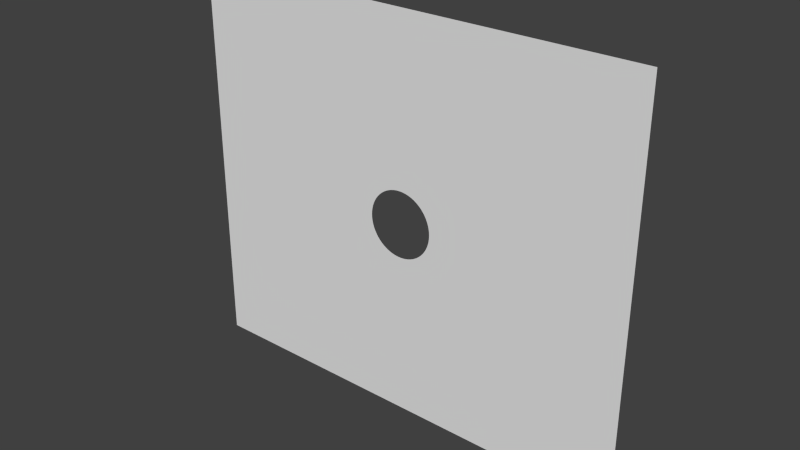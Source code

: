 # Source: Flashlight.blend  (saved by Blender 2.73.0; exported with 4.5.12 LTS)
import bpy
from mathutils import Matrix  # noqa: F401  (used for matrix-valued properties, if any)

bpy.ops.wm.read_factory_settings(use_empty=True)
scene = bpy.context.scene
scene.name = 'Scene'

# ---- collections
col_collection_1 = bpy.data.collections.new('Collection 1'); scene.collection.children.link(col_collection_1)

# ---- world
world_world = bpy.data.worlds.new('World'); scene.world = world_world
world_world.color = (0.05088, 0.05088, 0.05088)
world_world.use_sun_shadow = False
world_world.sun_shadow_jitter_overblur = 0.0
world_world.cycles.sampling_method = 'MANUAL'
world_world.cycles.sample_map_resolution = 256

# ---- meshes
me_circle = bpy.data.meshes.new('Circle')
me_circle.from_pydata([(-1.0, 5.96e-08, 1.0), (5.245e-06, 5.96e-08, 1.0), (-1.0, 7.105e-15, 1.192e-07), (-7.0, -8.464e-07, 6.0), (-7.0, -9.06e-07, 1.192e-07), (-0.9952, 1.332e-15, 0.09802), (-0.9808, -8.882e-16, 0.1951), (-0.9569, -1.776e-15, 0.2903), (-0.9239, 1.776e-15, 0.3827), (-0.8819, 0.0, 0.4714), (-0.8315, 0.0, 0.5556), (-0.773, 0.0, 0.6344), (-0.7071, -3.553e-15, 0.7071), (-0.6344, -3.553e-15, 0.773), (-0.5556, 0.0, 0.8315), (-0.4714, 0.0, 0.8819), (-0.3827, 0.0, 0.9239), (-0.2903, 0.0, 0.9569), (-0.1951, 0.0, 0.9808), (-0.09802, -3.553e-15, 0.9952), (-7.0, -8.464e-07, 1.0), (-1.0, 5.96e-08, 6.0), (5.245e-06, 5.96e-08, 6.0)], [], [(2, 0, 20, 4), (0, 21, 3, 20), (2, 5, 6, 7, 8, 9, 10, 11, 12, 13, 14, 15, 16, 17, 18, 19, 1, 0), (0, 1, 22, 21)])
_uv = me_circle.uv_layers.new(name='UVMap')
_uv.uv.foreach_set('vector', [0.0, 0.0, 0.0, 0.0, 0.0, 0.0, 0.0, 0.0, 0.0, 0.0, 0.0, 0.0, 0.0, 0.0, 0.0, 0.0, 0.0, 0.0, 0.0, 0.0, 0.0, 0.0, 0.0, 0.0, 0.0, 0.0, 0.0, 0.0, 0.0, 0.0, 0.0, 0.0, 0.0, 0.0, 0.0, 0.0, 0.0, 0.0, 0.0, 0.0, 0.0, 0.0, 0.0, 0.0, 0.0, 0.0, 0.0, 0.0, 0.0, 0.0, 0.0, 0.0, 0.0, 0.0, 0.0, 0.0, 0.0, 0.0, 0.0, 0.0])
me_circle.use_remesh_preserve_volume = False
me_circle.use_remesh_preserve_attributes = False
me_circle.use_mirror_vertex_groups = False
me_circle.update()

# ---- objects
ob_plane = bpy.data.objects.new('Plane', me_circle)

# ---- transforms, parenting, visibility, modifiers, constraints
ob_plane.location = (0.0, 0.0, 0.0)
ob_plane.rotation_euler = (0.0, -0.0, 3.142)
ob_plane.lineart.crease_threshold = 0.0
_m = ob_plane.modifiers.new('Mirror', 'MIRROR')
_m.use_axis = (True, False, True)

# ---- collection membership
col_collection_1.objects.link(ob_plane)

# ---- scene / render settings (as saved in the file)
scene.frame_start = 1; scene.frame_end = 250; scene.frame_set(1)
scene.render.engine = 'BLENDER_EEVEE_NEXT'
scene.render.resolution_percentage = 50
scene.render.dither_intensity = 0.0
scene.cycles.use_denoising = False
scene.cycles.samples = 10
scene.cycles.sampling_pattern = 'TABULATED_SOBOL'
scene.cycles.light_sampling_threshold = 0.0
scene.cycles.use_adaptive_sampling = False
scene.cycles.use_light_tree = False
scene.cycles.blur_glossy = 0.0
scene.cycles.pixel_filter_type = 'GAUSSIAN'
scene.cycles.sample_clamp_indirect = 0.0
scene.view_settings.view_transform = 'Standard'
bpy.context.view_layer.update()

# ---- added for rendering (the .blend has no active camera and no usable light): camera, sun
cam_auto = bpy.data.cameras.new('AutoCamera')
cam_auto.lens = 50.0
cam_auto.sensor_width = 36.0
cam_auto.clip_end = 1000.0
ob_auto_camera = bpy.data.objects.new('AutoCamera', cam_auto)
scene.collection.objects.link(ob_auto_camera)
ob_auto_camera.location = (17.0603, -20.4724, 13.6482)
ob_auto_camera.rotation_euler = (1.09748, -7.21219e-08, 0.694738)
scene.camera = ob_auto_camera
light_auto_sun = bpy.data.lights.new('AutoSun', 'SUN')
light_auto_sun.energy = 3.0
light_auto_sun.angle = 0.0523599
ob_auto_sun = bpy.data.objects.new('AutoSun', light_auto_sun)
scene.collection.objects.link(ob_auto_sun)
ob_auto_sun.rotation_euler = (0.872665, 0.174533, 0.523599)
bpy.context.view_layer.update()
